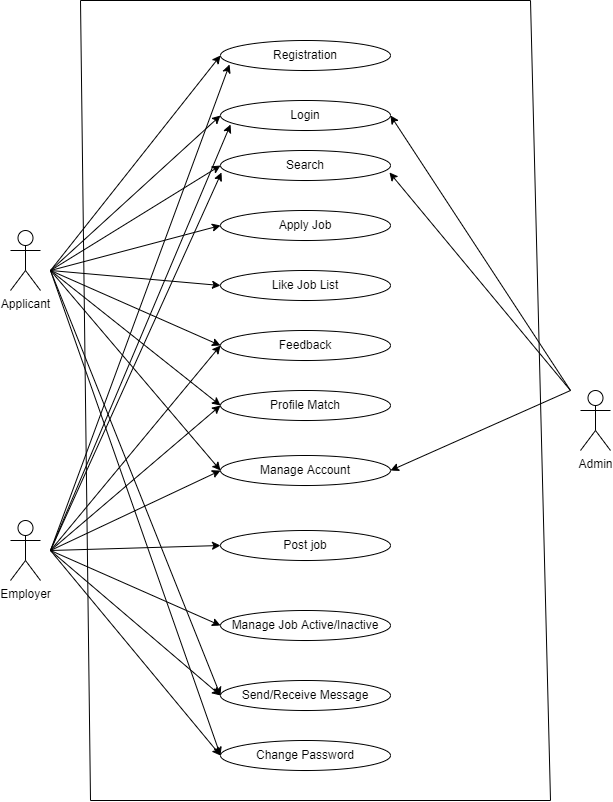

The diagram above was exported from draw.io. Its source (the exported page's mxGraphModel, read from the mxfile embedded in the PNG):
<mxGraphModel dx="868" dy="450" grid="1" gridSize="10" guides="1" tooltips="1" connect="1" arrows="1" fold="1" page="1" pageScale="1" pageWidth="850" pageHeight="1100" math="0" shadow="0">
  <root>
    <mxCell id="0" />
    <mxCell id="1" parent="0" />
    <mxCell id="DtkzbnX-gNc5LSLs_PvW-1" value="Applicant" style="shape=umlActor;verticalLabelPosition=bottom;verticalAlign=top;html=1;" parent="1" vertex="1">
      <mxGeometry x="100" y="310" width="30" height="60" as="geometry" />
    </mxCell>
    <mxCell id="DtkzbnX-gNc5LSLs_PvW-4" value="Registration" style="ellipse;whiteSpace=wrap;html=1;" parent="1" vertex="1">
      <mxGeometry x="310" y="120" width="170" height="30" as="geometry" />
    </mxCell>
    <mxCell id="DtkzbnX-gNc5LSLs_PvW-5" value="Login" style="ellipse;whiteSpace=wrap;html=1;" parent="1" vertex="1">
      <mxGeometry x="310" y="180" width="170" height="30" as="geometry" />
    </mxCell>
    <mxCell id="DtkzbnX-gNc5LSLs_PvW-6" value="Search" style="ellipse;whiteSpace=wrap;html=1;" parent="1" vertex="1">
      <mxGeometry x="310" y="230" width="170" height="30" as="geometry" />
    </mxCell>
    <mxCell id="DtkzbnX-gNc5LSLs_PvW-7" value="Apply Job" style="ellipse;whiteSpace=wrap;html=1;" parent="1" vertex="1">
      <mxGeometry x="310" y="290" width="170" height="30" as="geometry" />
    </mxCell>
    <mxCell id="DtkzbnX-gNc5LSLs_PvW-8" value="Like Job List" style="ellipse;whiteSpace=wrap;html=1;" parent="1" vertex="1">
      <mxGeometry x="310" y="350" width="170" height="30" as="geometry" />
    </mxCell>
    <mxCell id="DtkzbnX-gNc5LSLs_PvW-10" value="Manage Account" style="ellipse;whiteSpace=wrap;html=1;" parent="1" vertex="1">
      <mxGeometry x="310" y="535" width="170" height="30" as="geometry" />
    </mxCell>
    <mxCell id="DtkzbnX-gNc5LSLs_PvW-11" value="Profile Match" style="ellipse;whiteSpace=wrap;html=1;" parent="1" vertex="1">
      <mxGeometry x="310" y="470" width="170" height="30" as="geometry" />
    </mxCell>
    <mxCell id="DtkzbnX-gNc5LSLs_PvW-12" value="Post job" style="ellipse;whiteSpace=wrap;html=1;" parent="1" vertex="1">
      <mxGeometry x="310" y="610" width="170" height="30" as="geometry" />
    </mxCell>
    <mxCell id="DtkzbnX-gNc5LSLs_PvW-13" value="Manage Job Active/Inactive" style="ellipse;whiteSpace=wrap;html=1;" parent="1" vertex="1">
      <mxGeometry x="310" y="690" width="170" height="30" as="geometry" />
    </mxCell>
    <mxCell id="DtkzbnX-gNc5LSLs_PvW-14" value="Send/Receive Message" style="ellipse;whiteSpace=wrap;html=1;" parent="1" vertex="1">
      <mxGeometry x="310" y="760" width="170" height="30" as="geometry" />
    </mxCell>
    <mxCell id="DtkzbnX-gNc5LSLs_PvW-15" value="Change Password" style="ellipse;whiteSpace=wrap;html=1;" parent="1" vertex="1">
      <mxGeometry x="310" y="820" width="170" height="30" as="geometry" />
    </mxCell>
    <mxCell id="DtkzbnX-gNc5LSLs_PvW-19" value="Employer" style="shape=umlActor;verticalLabelPosition=bottom;verticalAlign=top;html=1;" parent="1" vertex="1">
      <mxGeometry x="100" y="600" width="30" height="60" as="geometry" />
    </mxCell>
    <mxCell id="DtkzbnX-gNc5LSLs_PvW-20" value="Admin" style="shape=umlActor;verticalLabelPosition=bottom;verticalAlign=top;html=1;" parent="1" vertex="1">
      <mxGeometry x="670" y="470" width="30" height="60" as="geometry" />
    </mxCell>
    <mxCell id="DtkzbnX-gNc5LSLs_PvW-21" value="Feedback" style="ellipse;whiteSpace=wrap;html=1;" parent="1" vertex="1">
      <mxGeometry x="310" y="410" width="170" height="30" as="geometry" />
    </mxCell>
    <mxCell id="DtkzbnX-gNc5LSLs_PvW-24" value="" style="endArrow=classic;html=1;rounded=0;entryX=0;entryY=0.5;entryDx=0;entryDy=0;" parent="1" target="DtkzbnX-gNc5LSLs_PvW-4" edge="1">
      <mxGeometry width="50" height="50" relative="1" as="geometry">
        <mxPoint x="140" y="350" as="sourcePoint" />
        <mxPoint x="310" y="140" as="targetPoint" />
      </mxGeometry>
    </mxCell>
    <mxCell id="DtkzbnX-gNc5LSLs_PvW-25" value="" style="endArrow=classic;html=1;rounded=0;entryX=0;entryY=0.5;entryDx=0;entryDy=0;" parent="1" target="DtkzbnX-gNc5LSLs_PvW-5" edge="1">
      <mxGeometry width="50" height="50" relative="1" as="geometry">
        <mxPoint x="140" y="350" as="sourcePoint" />
        <mxPoint x="320" y="170" as="targetPoint" />
        <Array as="points">
          <mxPoint x="140" y="350" />
        </Array>
      </mxGeometry>
    </mxCell>
    <mxCell id="DtkzbnX-gNc5LSLs_PvW-26" value="" style="endArrow=classic;html=1;rounded=0;entryX=0;entryY=0.5;entryDx=0;entryDy=0;" parent="1" target="DtkzbnX-gNc5LSLs_PvW-15" edge="1">
      <mxGeometry width="50" height="50" relative="1" as="geometry">
        <mxPoint x="140" y="350" as="sourcePoint" />
        <mxPoint x="280" y="802" as="targetPoint" />
      </mxGeometry>
    </mxCell>
    <mxCell id="DtkzbnX-gNc5LSLs_PvW-27" value="" style="endArrow=classic;html=1;rounded=0;entryX=0;entryY=0.5;entryDx=0;entryDy=0;" parent="1" target="DtkzbnX-gNc5LSLs_PvW-14" edge="1">
      <mxGeometry width="50" height="50" relative="1" as="geometry">
        <mxPoint x="140" y="350" as="sourcePoint" />
        <mxPoint x="300" y="760" as="targetPoint" />
        <Array as="points" />
      </mxGeometry>
    </mxCell>
    <mxCell id="DtkzbnX-gNc5LSLs_PvW-28" value="" style="endArrow=classic;html=1;rounded=0;entryX=0;entryY=0.5;entryDx=0;entryDy=0;" parent="1" target="DtkzbnX-gNc5LSLs_PvW-6" edge="1">
      <mxGeometry width="50" height="50" relative="1" as="geometry">
        <mxPoint x="140" y="350" as="sourcePoint" />
        <mxPoint x="240" y="310" as="targetPoint" />
      </mxGeometry>
    </mxCell>
    <mxCell id="DtkzbnX-gNc5LSLs_PvW-29" value="" style="endArrow=classic;html=1;rounded=0;entryX=0;entryY=0.5;entryDx=0;entryDy=0;" parent="1" target="DtkzbnX-gNc5LSLs_PvW-7" edge="1">
      <mxGeometry width="50" height="50" relative="1" as="geometry">
        <mxPoint x="140" y="350" as="sourcePoint" />
        <mxPoint x="250" y="315" as="targetPoint" />
      </mxGeometry>
    </mxCell>
    <mxCell id="DtkzbnX-gNc5LSLs_PvW-31" value="" style="endArrow=classic;html=1;rounded=0;entryX=0;entryY=0.5;entryDx=0;entryDy=0;" parent="1" target="DtkzbnX-gNc5LSLs_PvW-8" edge="1">
      <mxGeometry width="50" height="50" relative="1" as="geometry">
        <mxPoint x="140" y="350" as="sourcePoint" />
        <mxPoint x="460" y="430" as="targetPoint" />
        <Array as="points" />
      </mxGeometry>
    </mxCell>
    <mxCell id="DtkzbnX-gNc5LSLs_PvW-32" value="" style="endArrow=classic;html=1;rounded=0;entryX=0;entryY=0.5;entryDx=0;entryDy=0;" parent="1" target="DtkzbnX-gNc5LSLs_PvW-21" edge="1">
      <mxGeometry width="50" height="50" relative="1" as="geometry">
        <mxPoint x="140" y="350" as="sourcePoint" />
        <mxPoint x="460" y="430" as="targetPoint" />
        <Array as="points" />
      </mxGeometry>
    </mxCell>
    <mxCell id="DtkzbnX-gNc5LSLs_PvW-33" value="" style="endArrow=classic;html=1;rounded=0;entryX=0;entryY=0.5;entryDx=0;entryDy=0;" parent="1" target="DtkzbnX-gNc5LSLs_PvW-11" edge="1">
      <mxGeometry width="50" height="50" relative="1" as="geometry">
        <mxPoint x="140" y="350" as="sourcePoint" />
        <mxPoint x="460" y="430" as="targetPoint" />
        <Array as="points">
          <mxPoint x="140" y="350" />
        </Array>
      </mxGeometry>
    </mxCell>
    <mxCell id="DtkzbnX-gNc5LSLs_PvW-34" value="" style="endArrow=classic;html=1;rounded=0;entryX=0;entryY=0.5;entryDx=0;entryDy=0;" parent="1" target="DtkzbnX-gNc5LSLs_PvW-10" edge="1">
      <mxGeometry width="50" height="50" relative="1" as="geometry">
        <mxPoint x="140" y="350" as="sourcePoint" />
        <mxPoint x="290" y="470" as="targetPoint" />
      </mxGeometry>
    </mxCell>
    <mxCell id="DtkzbnX-gNc5LSLs_PvW-35" value="" style="endArrow=classic;html=1;rounded=0;entryX=0;entryY=0.5;entryDx=0;entryDy=0;" parent="1" target="DtkzbnX-gNc5LSLs_PvW-15" edge="1">
      <mxGeometry width="50" height="50" relative="1" as="geometry">
        <mxPoint x="140" y="630" as="sourcePoint" />
        <mxPoint x="460" y="630" as="targetPoint" />
        <Array as="points">
          <mxPoint x="140" y="630" />
        </Array>
      </mxGeometry>
    </mxCell>
    <mxCell id="DtkzbnX-gNc5LSLs_PvW-36" value="" style="endArrow=classic;html=1;rounded=0;entryX=0;entryY=0.5;entryDx=0;entryDy=0;" parent="1" target="DtkzbnX-gNc5LSLs_PvW-14" edge="1">
      <mxGeometry width="50" height="50" relative="1" as="geometry">
        <mxPoint x="140" y="630" as="sourcePoint" />
        <mxPoint x="190" y="580" as="targetPoint" />
      </mxGeometry>
    </mxCell>
    <mxCell id="DtkzbnX-gNc5LSLs_PvW-38" value="" style="endArrow=classic;html=1;rounded=0;entryX=0;entryY=0.5;entryDx=0;entryDy=0;" parent="1" target="DtkzbnX-gNc5LSLs_PvW-13" edge="1">
      <mxGeometry width="50" height="50" relative="1" as="geometry">
        <mxPoint x="140" y="630" as="sourcePoint" />
        <mxPoint x="460" y="630" as="targetPoint" />
        <Array as="points">
          <mxPoint x="140" y="630" />
        </Array>
      </mxGeometry>
    </mxCell>
    <mxCell id="DtkzbnX-gNc5LSLs_PvW-39" value="" style="endArrow=classic;html=1;rounded=0;entryX=0;entryY=0.5;entryDx=0;entryDy=0;" parent="1" target="DtkzbnX-gNc5LSLs_PvW-12" edge="1">
      <mxGeometry width="50" height="50" relative="1" as="geometry">
        <mxPoint x="140" y="630" as="sourcePoint" />
        <mxPoint x="460" y="630" as="targetPoint" />
        <Array as="points">
          <mxPoint x="140" y="630" />
        </Array>
      </mxGeometry>
    </mxCell>
    <mxCell id="DtkzbnX-gNc5LSLs_PvW-40" value="" style="endArrow=classic;html=1;rounded=0;entryX=0;entryY=0.5;entryDx=0;entryDy=0;" parent="1" target="DtkzbnX-gNc5LSLs_PvW-10" edge="1">
      <mxGeometry width="50" height="50" relative="1" as="geometry">
        <mxPoint x="140" y="630" as="sourcePoint" />
        <mxPoint x="460" y="530" as="targetPoint" />
      </mxGeometry>
    </mxCell>
    <mxCell id="DtkzbnX-gNc5LSLs_PvW-41" value="" style="endArrow=classic;html=1;rounded=0;entryX=0;entryY=0.5;entryDx=0;entryDy=0;" parent="1" target="DtkzbnX-gNc5LSLs_PvW-11" edge="1">
      <mxGeometry width="50" height="50" relative="1" as="geometry">
        <mxPoint x="140" y="630" as="sourcePoint" />
        <mxPoint x="460" y="430" as="targetPoint" />
        <Array as="points">
          <mxPoint x="140" y="630" />
        </Array>
      </mxGeometry>
    </mxCell>
    <mxCell id="DtkzbnX-gNc5LSLs_PvW-42" value="" style="endArrow=classic;html=1;rounded=0;entryX=0;entryY=0.5;entryDx=0;entryDy=0;" parent="1" target="DtkzbnX-gNc5LSLs_PvW-21" edge="1">
      <mxGeometry width="50" height="50" relative="1" as="geometry">
        <mxPoint x="140" y="630" as="sourcePoint" />
        <mxPoint x="460" y="530" as="targetPoint" />
        <Array as="points">
          <mxPoint x="140" y="630" />
        </Array>
      </mxGeometry>
    </mxCell>
    <mxCell id="DtkzbnX-gNc5LSLs_PvW-43" value="" style="endArrow=classic;html=1;rounded=0;entryX=0.006;entryY=0.733;entryDx=0;entryDy=0;entryPerimeter=0;" parent="1" target="DtkzbnX-gNc5LSLs_PvW-6" edge="1">
      <mxGeometry width="50" height="50" relative="1" as="geometry">
        <mxPoint x="140" y="630" as="sourcePoint" />
        <mxPoint x="460" y="430" as="targetPoint" />
        <Array as="points">
          <mxPoint x="140" y="630" />
        </Array>
      </mxGeometry>
    </mxCell>
    <mxCell id="DtkzbnX-gNc5LSLs_PvW-44" value="" style="endArrow=classic;html=1;rounded=0;entryX=0.059;entryY=0.8;entryDx=0;entryDy=0;entryPerimeter=0;" parent="1" target="DtkzbnX-gNc5LSLs_PvW-5" edge="1">
      <mxGeometry width="50" height="50" relative="1" as="geometry">
        <mxPoint x="140" y="630" as="sourcePoint" />
        <mxPoint x="230" y="215" as="targetPoint" />
        <Array as="points">
          <mxPoint x="140" y="630" />
        </Array>
      </mxGeometry>
    </mxCell>
    <mxCell id="DtkzbnX-gNc5LSLs_PvW-45" value="" style="endArrow=classic;html=1;rounded=0;entryX=0.053;entryY=0.8;entryDx=0;entryDy=0;entryPerimeter=0;" parent="1" target="DtkzbnX-gNc5LSLs_PvW-4" edge="1">
      <mxGeometry width="50" height="50" relative="1" as="geometry">
        <mxPoint x="140" y="630" as="sourcePoint" />
        <mxPoint x="170" y="180" as="targetPoint" />
      </mxGeometry>
    </mxCell>
    <mxCell id="DtkzbnX-gNc5LSLs_PvW-46" value="" style="endArrow=classic;html=1;rounded=0;entryX=1;entryY=0.5;entryDx=0;entryDy=0;" parent="1" target="DtkzbnX-gNc5LSLs_PvW-5" edge="1">
      <mxGeometry width="50" height="50" relative="1" as="geometry">
        <mxPoint x="660" y="470" as="sourcePoint" />
        <mxPoint x="460" y="330" as="targetPoint" />
      </mxGeometry>
    </mxCell>
    <mxCell id="DtkzbnX-gNc5LSLs_PvW-47" value="" style="endArrow=classic;html=1;rounded=0;entryX=0.994;entryY=0.733;entryDx=0;entryDy=0;entryPerimeter=0;" parent="1" target="DtkzbnX-gNc5LSLs_PvW-6" edge="1">
      <mxGeometry width="50" height="50" relative="1" as="geometry">
        <mxPoint x="660" y="470" as="sourcePoint" />
        <mxPoint x="460" y="330" as="targetPoint" />
      </mxGeometry>
    </mxCell>
    <mxCell id="DtkzbnX-gNc5LSLs_PvW-48" value="" style="endArrow=classic;html=1;rounded=0;entryX=1;entryY=0.5;entryDx=0;entryDy=0;" parent="1" target="DtkzbnX-gNc5LSLs_PvW-10" edge="1">
      <mxGeometry width="50" height="50" relative="1" as="geometry">
        <mxPoint x="660" y="470" as="sourcePoint" />
        <mxPoint x="460" y="330" as="targetPoint" />
      </mxGeometry>
    </mxCell>
    <mxCell id="DtkzbnX-gNc5LSLs_PvW-50" value="" style="endArrow=none;html=1;rounded=0;" parent="1" edge="1">
      <mxGeometry width="50" height="50" relative="1" as="geometry">
        <mxPoint x="180" y="880" as="sourcePoint" />
        <mxPoint x="170" y="80" as="targetPoint" />
      </mxGeometry>
    </mxCell>
    <mxCell id="DtkzbnX-gNc5LSLs_PvW-51" value="" style="endArrow=none;html=1;rounded=0;" parent="1" edge="1">
      <mxGeometry width="50" height="50" relative="1" as="geometry">
        <mxPoint x="180" y="880" as="sourcePoint" />
        <mxPoint x="640" y="880" as="targetPoint" />
      </mxGeometry>
    </mxCell>
    <mxCell id="DtkzbnX-gNc5LSLs_PvW-52" value="" style="endArrow=none;html=1;rounded=0;" parent="1" edge="1">
      <mxGeometry width="50" height="50" relative="1" as="geometry">
        <mxPoint x="170" y="80" as="sourcePoint" />
        <mxPoint x="620" y="80" as="targetPoint" />
      </mxGeometry>
    </mxCell>
    <mxCell id="DtkzbnX-gNc5LSLs_PvW-53" value="" style="endArrow=none;html=1;rounded=0;" parent="1" edge="1">
      <mxGeometry width="50" height="50" relative="1" as="geometry">
        <mxPoint x="640" y="880" as="sourcePoint" />
        <mxPoint x="620" y="80" as="targetPoint" />
      </mxGeometry>
    </mxCell>
  </root>
</mxGraphModel>